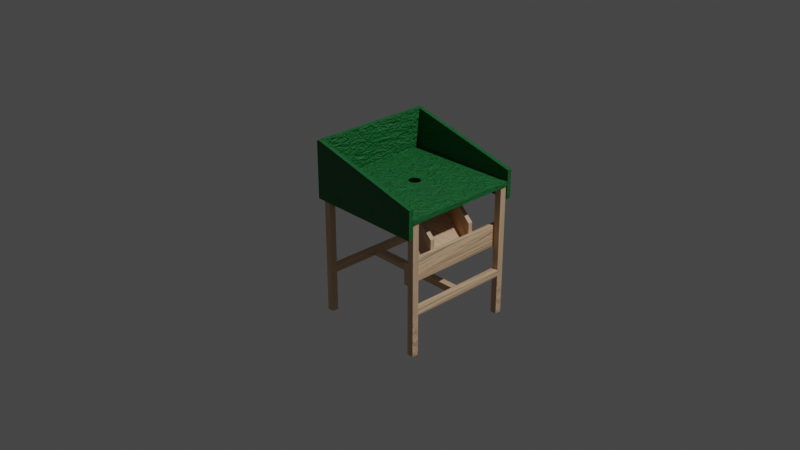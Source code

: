 # Source: table.blend  (saved by Blender 2.90.8; exported with 4.5.12 LTS)
import bpy
from mathutils import Matrix  # noqa: F401  (used for matrix-valued properties, if any)

bpy.ops.wm.read_factory_settings(use_empty=True)
scene = bpy.context.scene
scene.name = 'Scene'

# ---- collections
col_collection = bpy.data.collections.new('Collection'); scene.collection.children.link(col_collection)
col_legs = bpy.data.collections.new('Legs'); scene.collection.children.link(col_legs)
col_table = bpy.data.collections.new('Table'); scene.collection.children.link(col_table)
col_support = bpy.data.collections.new('Support'); scene.collection.children.link(col_support)
col_chute = bpy.data.collections.new('Chute'); scene.collection.children.link(col_chute)

# ---- materials (node trees are filled in below, after node groups)
mat_material_wood = bpy.data.materials.new('Material.Wood')
mat_material_wood.use_transparent_shadow = False
mat_material_turf = bpy.data.materials.new('Material.Turf')
mat_material_turf.use_transparent_shadow = False
mat_material_transparent = bpy.data.materials.new('Material.Transparent')
mat_material_transparent.use_transparent_shadow = False

# ---- material node trees
mat_material_wood.use_nodes = True; mat_material_wood.node_tree.nodes.clear()
_N = mat_material_wood.node_tree.nodes; _L = mat_material_wood.node_tree.links
n0 = _N.new('ShaderNodeValToRGB'); n0.name = 'ColorRamp'; n0.location = (-289, 219)
while len(n0.color_ramp.elements) > 1: n0.color_ramp.elements.remove(n0.color_ramp.elements[-1])
n0.color_ramp.elements[0].position = 0.0; n0.color_ramp.elements[0].color = (0.9911, 0.855, 0.6654, 1.0)
_e = n0.color_ramp.elements.new(0.7159); _e.color = (0.6105, 0.3372, 0.159, 1.0)
n1 = _N.new('ShaderNodeBsdfPrincipled'); n1.name = 'Principled BSDF'; n1.location = (208, 297)
n1.distribution = 'GGX'
n1.subsurface_method = 'BURLEY'
n1.inputs[3].default_value = 1.45
n1.inputs[27].default_value = (0.0, 0.0, 0.0, 1.0)
n1.inputs[28].default_value = 1.0
n2 = _N.new('ShaderNodeOutputMaterial'); n2.name = 'Material Output'; n2.location = (515, 328)
n3 = _N.new('ShaderNodeBump'); n3.name = 'Bump'; n3.location = (-87, -255)
n3.inputs[0].default_value = 0.25
n3.inputs[1].default_value = 1.0
n3.inputs[2].default_value = 1.0
n4 = _N.new('ShaderNodeValToRGB'); n4.name = 'ColorRamp.001'; n4.location = (-194, -8)
while len(n4.color_ramp.elements) > 1: n4.color_ramp.elements.remove(n4.color_ramp.elements[-1])
n4.color_ramp.elements[0].position = 0.0; n4.color_ramp.elements[0].color = (0.0, 0.0, 0.0, 1.0)
_e = n4.color_ramp.elements.new(1.0); _e.color = (1.0, 1.0, 1.0, 1.0)
n5 = _N.new('ShaderNodeTexNoise'); n5.name = 'Noise Texture'; n5.location = (-523, -21)
n5.inputs[2].default_value = 1.6
n5.inputs[3].default_value = 8.0
n5.inputs[4].default_value = 0.6
n5.inputs[8].default_value = 0.7
n6 = _N.new('ShaderNodeTexCoord'); n6.name = 'Texture Coordinate'; n6.location = (-1023, -109)
n7 = _N.new('ShaderNodeMapping'); n7.name = 'Mapping'; n7.location = (-813, -92)
n7.width = 240
n7.inputs[3].default_value = (0.2, 0.2, 0.5)
_L.new(n1.outputs[0], n2.inputs[0])
_L.new(n5.outputs[1], n0.inputs[0])
_L.new(n0.outputs[0], n1.inputs[0])
_L.new(n5.outputs[1], n4.inputs[0])
_L.new(n4.outputs[0], n1.inputs[2])
_L.new(n3.outputs[0], n1.inputs[5])
_L.new(n5.outputs[1], n3.inputs[3])
_L.new(n7.outputs[0], n5.inputs[0])
_L.new(n6.outputs[0], n7.inputs[0])
n2.is_active_output = True
mat_material_turf.use_nodes = True; mat_material_turf.node_tree.nodes.clear()
_N = mat_material_turf.node_tree.nodes; _L = mat_material_turf.node_tree.links
n0 = _N.new('ShaderNodeBsdfPrincipled'); n0.name = 'Principled BSDF'; n0.location = (10, 300)
n0.distribution = 'GGX'
n0.subsurface_method = 'BURLEY'
n0.inputs[3].default_value = 1.45
n0.inputs[27].default_value = (0.0, 0.0, 0.0, 1.0)
n0.inputs[28].default_value = 1.0
n1 = _N.new('ShaderNodeOutputMaterial'); n1.name = 'Material Output'; n1.location = (300, 300)
n2 = _N.new('ShaderNodeValToRGB'); n2.name = 'ColorRamp'; n2.location = (-371, 212)
while len(n2.color_ramp.elements) > 1: n2.color_ramp.elements.remove(n2.color_ramp.elements[-1])
n2.color_ramp.elements[0].position = 0.0; n2.color_ramp.elements[0].color = (0.0, 0.0, 0.0, 1.0)
_e = n2.color_ramp.elements.new(1.0); _e.color = (0.0, 0.3325, 0.06125, 1.0)
n3 = _N.new('ShaderNodeValToRGB'); n3.name = 'ColorRamp.001'; n3.location = (-375, -28)
while len(n3.color_ramp.elements) > 1: n3.color_ramp.elements.remove(n3.color_ramp.elements[-1])
n3.color_ramp.elements[0].position = 0.0; n3.color_ramp.elements[0].color = (0.0, 0.0, 0.0, 1.0)
_e = n3.color_ramp.elements.new(1.0); _e.color = (1.0, 1.0, 1.0, 1.0)
n4 = _N.new('ShaderNodeBump'); n4.name = 'Bump'; n4.location = (-357, -275)
n4.inputs[0].default_value = 0.5
n4.inputs[1].default_value = 1.0
n4.inputs[2].default_value = 1.0
n5 = _N.new('ShaderNodeTexNoise'); n5.name = 'Noise Texture'; n5.location = (-635, -14)
n5.inputs[2].default_value = 8.0
n5.inputs[3].default_value = 8.0
n5.inputs[4].default_value = 1.0
n5.inputs[8].default_value = 0.5
_L.new(n0.outputs[0], n1.inputs[0])
_L.new(n5.outputs[1], n2.inputs[0])
_L.new(n2.outputs[0], n0.inputs[0])
_L.new(n5.outputs[1], n3.inputs[0])
_L.new(n3.outputs[0], n0.inputs[2])
_L.new(n5.outputs[1], n4.inputs[3])
_L.new(n4.outputs[0], n0.inputs[5])
n1.is_active_output = True
mat_material_transparent.use_nodes = True; mat_material_transparent.node_tree.nodes.clear()
_N = mat_material_transparent.node_tree.nodes; _L = mat_material_transparent.node_tree.links
n0 = _N.new('ShaderNodeOutputMaterial'); n0.name = 'Material Output'; n0.location = (243, 140)
n1 = _N.new('ShaderNodeBsdfTransparent'); n1.name = 'Transparent BSDF'; n1.location = (-47, 140)
_L.new(n1.outputs[0], n0.inputs[0])
n0.is_active_output = True

# ---- world
world_world = bpy.data.worlds.new('World'); scene.world = world_world
world_world.use_nodes = True; world_world.node_tree.nodes.clear()
_N = world_world.node_tree.nodes; _L = world_world.node_tree.links
n0 = _N.new('ShaderNodeOutputWorld'); n0.name = 'World Output'; n0.location = (300, 300)
n1 = _N.new('ShaderNodeBackground'); n1.name = 'Background'; n1.location = (10, 300)
n1.inputs[0].default_value = (0.05088, 0.05088, 0.05088, 1.0)
_L.new(n1.outputs[0], n0.inputs[0])
n0.is_active_output = True
world_world.color = (0.05088, 0.05088, 0.05088)
world_world.use_sun_shadow = False
world_world.sun_shadow_jitter_overblur = 0.0

# ---- cameras
cam_camera = bpy.data.cameras.new('Camera')
cam_camera.clip_end = 100.0
cam_camera.ortho_scale = 7.314

# ---- lights
light_light = bpy.data.lights.new('Light', 'POINT')
light_light.transmission_factor = 0.0
light_light.energy = 1000.0
light_light.shadow_soft_size = 0.1
light_light.shadow_maximum_resolution = 0.006
light_light.use_absolute_resolution = True

# ---- meshes
me_cube_001 = bpy.data.meshes.new('Cube.001')
me_cube_001.from_pydata([(1.0, 1.0, 1.0), (1.0, 1.0, -1.0), (1.0, -1.0, 1.0), (1.0, -1.0, -1.0), (-1.0, 1.0, 1.0), (-1.0, 1.0, -1.0), (-1.0, -1.0, 1.0), (-1.0, -1.0, -1.0)], [], [(0, 4, 6, 2), (3, 2, 6, 7), (7, 6, 4, 5), (5, 1, 3, 7), (1, 0, 2, 3), (5, 4, 0, 1)])
_uv = me_cube_001.uv_layers.new(name='UVMap')
_uv.uv.foreach_set('vector', [0.625, 0.5, 0.875, 0.5, 0.875, 0.75, 0.625, 0.75, 0.375, 0.75, 0.625, 0.75, 0.625, 1.0, 0.375, 1.0, 0.375, 0.0, 0.625, 0.0, 0.625, 0.25, 0.375, 0.25, 0.125, 0.5, 0.375, 0.5, 0.375, 0.75, 0.125, 0.75, 0.375, 0.5, 0.625, 0.5, 0.625, 0.75, 0.375, 0.75, 0.375, 0.25, 0.625, 0.25, 0.625, 0.5, 0.375, 0.5])
me_cube_001.materials.append(mat_material_wood)
me_cube_001.use_remesh_preserve_volume = False
me_cube_001.use_remesh_preserve_attributes = False
me_cube_001.use_mirror_vertex_groups = False
me_cube_001.update()
me_cube = bpy.data.meshes.new('Cube')
me_cube.from_pydata([(1.0, 1.0, 1.0), (1.0, 1.0, -1.0), (1.0, -1.0, 1.0), (1.0, -1.0, -1.0), (-1.0, 1.0, 1.0), (-1.0, 1.0, -1.0), (-1.0, -1.0, 1.0), (-1.0, -1.0, -1.0)], [], [(0, 4, 6, 2), (3, 2, 6, 7), (7, 6, 4, 5), (5, 1, 3, 7), (1, 0, 2, 3), (5, 4, 0, 1)])
_uv = me_cube.uv_layers.new(name='UVMap')
_uv.uv.foreach_set('vector', [0.625, 0.5, 0.875, 0.5, 0.875, 0.75, 0.625, 0.75, 0.375, 0.75, 0.625, 0.75, 0.625, 1.0, 0.375, 1.0, 0.375, 0.0, 0.625, 0.0, 0.625, 0.25, 0.375, 0.25, 0.125, 0.5, 0.375, 0.5, 0.375, 0.75, 0.125, 0.75, 0.375, 0.5, 0.625, 0.5, 0.625, 0.75, 0.375, 0.75, 0.375, 0.25, 0.625, 0.25, 0.625, 0.5, 0.375, 0.5])
me_cube.materials.append(mat_material_wood)
me_cube.use_remesh_preserve_volume = False
me_cube.use_remesh_preserve_attributes = False
me_cube.use_mirror_vertex_groups = False
me_cube.update()
me_cube_003 = bpy.data.meshes.new('Cube.003')
me_cube_003.from_pydata([(1.0, 1.0, 1.0), (1.0, 1.0, -1.0), (1.0, -1.0, 1.0), (1.0, -1.0, -1.0), (-1.0, 1.0, 1.0), (-1.0, 1.0, -1.0), (-1.0, -1.0, 1.0), (-1.0, -1.0, -1.0)], [], [(0, 4, 6, 2), (3, 2, 6, 7), (7, 6, 4, 5), (5, 1, 3, 7), (1, 0, 2, 3), (5, 4, 0, 1)])
_uv = me_cube_003.uv_layers.new(name='UVMap')
_uv.uv.foreach_set('vector', [0.625, 0.5, 0.875, 0.5, 0.875, 0.75, 0.625, 0.75, 0.375, 0.75, 0.625, 0.75, 0.625, 1.0, 0.375, 1.0, 0.375, 0.0, 0.625, 0.0, 0.625, 0.25, 0.375, 0.25, 0.125, 0.5, 0.375, 0.5, 0.375, 0.75, 0.125, 0.75, 0.375, 0.5, 0.625, 0.5, 0.625, 0.75, 0.375, 0.75, 0.375, 0.25, 0.625, 0.25, 0.625, 0.5, 0.375, 0.5])
me_cube_003.materials.append(mat_material_wood)
me_cube_003.use_remesh_preserve_volume = False
me_cube_003.use_remesh_preserve_attributes = False
me_cube_003.use_mirror_vertex_groups = False
me_cube_003.update()
me_cube_002 = bpy.data.meshes.new('Cube.002')
me_cube_002.from_pydata([(1.0, 1.0, 1.0), (1.0, 1.0, -1.0), (1.0, -1.0, 1.0), (1.0, -1.0, -1.0), (-1.0, 1.0, 1.0), (-1.0, 1.0, -1.0), (-1.0, -1.0, 1.0), (-1.0, -1.0, -1.0)], [], [(0, 4, 6, 2), (3, 2, 6, 7), (7, 6, 4, 5), (5, 1, 3, 7), (1, 0, 2, 3), (5, 4, 0, 1)])
_uv = me_cube_002.uv_layers.new(name='UVMap')
_uv.uv.foreach_set('vector', [0.625, 0.5, 0.875, 0.5, 0.875, 0.75, 0.625, 0.75, 0.375, 0.75, 0.625, 0.75, 0.625, 1.0, 0.375, 1.0, 0.375, 0.0, 0.625, 0.0, 0.625, 0.25, 0.375, 0.25, 0.125, 0.5, 0.375, 0.5, 0.375, 0.75, 0.125, 0.75, 0.375, 0.5, 0.625, 0.5, 0.625, 0.75, 0.375, 0.75, 0.375, 0.25, 0.625, 0.25, 0.625, 0.5, 0.375, 0.5])
me_cube_002.materials.append(mat_material_wood)
me_cube_002.use_remesh_preserve_volume = False
me_cube_002.use_remesh_preserve_attributes = False
me_cube_002.use_mirror_vertex_groups = False
me_cube_002.update()
me_cube_004 = bpy.data.meshes.new('Cube.004')
me_cube_004.from_pydata([(-1.0, -1.0, -1.0), (-1.0, -1.0, 1.0), (-1.0, 1.0, -1.0), (-1.0, 1.0, 1.0), (1.0, -1.0, -1.0), (1.0, -1.0, 1.0), (1.0, 1.0, -1.0), (1.0, 1.0, 1.0), (-0.08554, 0.03543, 1.0), (-0.08554, 0.03543, -1.0), (-0.07699, 0.05144, 1.0), (-0.07699, 0.05144, -1.0), (0.03543, 0.08554, 1.0), (0.03543, 0.08554, -1.0), (0.01806, 0.09081, 1.0), (0.01806, 0.09081, -1.0), (-0.09081, 0.01806, 1.0), (-0.09081, 0.01806, -1.0), (0.06547, 0.06547, 1.0), (0.06547, 0.06547, -1.0), (0.05144, -0.07699, 1.0), (0.05144, -0.07699, -1.0), (0.03543, -0.08554, 1.0), (0.03543, -0.08554, -1.0), (0.07699, 0.05144, 1.0), (0.07699, 0.05144, -1.0), (0.01806, -0.09081, 1.0), (0.01806, -0.09081, -1.0), (-0.03543, -0.08554, 1.0), (-0.03543, -0.08554, -1.0), (-0.09259, 8.941e-08, 1.0), (-0.09259, 8.941e-08, -1.0), (-0.03543, 0.08554, 1.0), (-0.03543, 0.08554, -1.0), (-0.05144, -0.07699, 1.0), (-0.05144, -0.07699, -1.0), (0.09081, -0.01806, 1.0), (0.09081, -0.01806, -1.0), (0.06547, -0.06547, 1.0), (0.06547, -0.06547, -1.0), (0.08554, -0.03543, 1.0), (0.08554, -0.03543, -1.0), (0.09259, 6.991e-09, 1.0), (0.09259, 6.991e-09, -1.0), (-0.06547, 0.06547, 1.0), (-0.06547, 0.06547, -1.0), (-0.05144, 0.07699, 1.0), (-0.05144, 0.07699, -1.0), (-3.017e-08, -0.09259, 1.0), (-3.017e-08, -0.09259, -1.0), (0.0, 0.09259, 1.0), (0.0, 0.09259, -1.0), (0.09081, 0.01806, 1.0), (0.09081, 0.01806, -1.0), (0.05144, 0.07699, 1.0), (0.05144, 0.07699, -1.0), (0.08554, 0.03543, 1.0), (0.08554, 0.03543, -1.0), (-0.08554, -0.03543, 1.0), (-0.08554, -0.03543, -1.0), (-0.07699, -0.05144, 1.0), (-0.07699, -0.05144, -1.0), (-0.09081, -0.01806, 1.0), (-0.09081, -0.01806, -1.0), (-0.06547, -0.06547, 1.0), (-0.06547, -0.06547, -1.0), (-0.01806, -0.09081, 1.0), (-0.01806, -0.09081, -1.0), (0.07699, -0.05144, 1.0), (0.07699, -0.05144, -1.0), (-0.01806, 0.09081, 1.0), (-0.01806, 0.09081, -1.0)], [], [(0, 1, 3, 2), (2, 3, 7, 6), (6, 7, 5, 4), (4, 5, 1, 0), (2, 6, 4, 43, 53, 57, 25, 19, 55, 13, 15, 51, 71, 33, 47, 45, 11, 9, 17, 31), (7, 42, 36, 40, 68, 38, 20, 22, 26, 48, 66, 28, 34, 64, 60, 58, 62, 30, 3, 1, 5), (37, 36, 42, 43), (39, 38, 68, 69), (69, 68, 40, 41), (17, 16, 30, 31), (53, 52, 56, 57), (43, 42, 52, 53), (25, 24, 18, 19), (51, 50, 70, 71), (67, 66, 48, 49), (11, 10, 8, 9), (49, 48, 26, 27), (71, 70, 32, 33), (19, 18, 54, 55), (35, 34, 28, 29), (55, 54, 12, 13), (21, 20, 38, 39), (47, 46, 44, 45), (9, 8, 16, 17), (63, 59, 61, 65, 35, 29, 67, 49, 27, 23, 21, 39, 69, 41, 37, 43, 4, 0, 2, 31), (23, 22, 20, 21), (65, 64, 34, 35), (59, 58, 60, 61), (15, 14, 50, 51), (57, 56, 24, 25), (31, 30, 62, 63), (41, 40, 36, 37), (29, 28, 66, 67), (33, 32, 46, 47), (13, 12, 14, 15), (27, 26, 22, 23), (63, 62, 58, 59), (45, 44, 10, 11), (3, 30, 16, 8, 10, 44, 46, 32, 70, 50, 14, 12, 54, 18, 24, 56, 52, 42, 7), (61, 60, 64, 65)])
_uv = me_cube_004.uv_layers.new(name='UVMap')
_uv.uv.foreach_set('vector', [0.375, 0.0, 0.625, 0.0, 0.625, 0.25, 0.375, 0.25, 0.375, 0.25, 0.625, 0.25, 0.625, 0.5, 0.375, 0.5, 0.375, 0.5, 0.625, 0.5, 0.625, 0.75, 0.375, 0.75, 0.375, 0.75, 0.625, 0.75, 0.625, 1.0, 0.375, 1.0, 0.125, 0.5, 0.375, 0.5, 0.375, 0.75, 0.2616, 0.625, 0.2614, 0.6227, 0.2607, 0.6206, 0.2596, 0.6186, 0.2582, 0.6168, 0.2564, 0.6154, 0.2544, 0.6143, 0.2523, 0.6136, 0.25, 0.6134, 0.2477, 0.6136, 0.2456, 0.6143, 0.2436, 0.6154, 0.2418, 0.6168, 0.2404, 0.6186, 0.2393, 0.6206, 0.2386, 0.6227, 0.2384, 0.625, 0.625, 0.5, 0.7384, 0.625, 0.7386, 0.6273, 0.7393, 0.6294, 0.7404, 0.6314, 0.7418, 0.6332, 0.7436, 0.6346, 0.7456, 0.6357, 0.7477, 0.6364, 0.75, 0.6366, 0.7523, 0.6364, 0.7544, 0.6357, 0.7564, 0.6346, 0.7582, 0.6332, 0.7596, 0.6314, 0.7607, 0.6294, 0.7614, 0.6273, 0.7616, 0.625, 0.875, 0.5, 0.875, 0.75, 0.625, 0.75, 0.7188, 0.75, 0.7188, 0.95, 0.75, 0.95, 0.75, 0.75, 0.625, 0.75, 0.625, 0.95, 0.6562, 0.95, 0.6562, 0.75, 0.6562, 0.75, 0.6562, 0.95, 0.6875, 0.95, 0.6875, 0.75, 0.2188, 0.75, 0.2188, 0.95, 0.25, 0.95, 0.25, 0.75, 0.7812, 0.75, 0.7812, 0.95, 0.8125, 0.95, 0.8125, 0.75, 0.75, 0.75, 0.75, 0.95, 0.7812, 0.95, 0.7812, 0.75, 0.8438, 0.75, 0.8438, 0.95, 0.875, 0.95, 0.875, 0.75, 0.0, 0.75, 0.0, 0.95, 0.03125, 0.95, 0.03125, 0.75, 0.4688, 0.75, 0.4688, 0.95, 0.5, 0.95, 0.5, 0.75, 0.1562, 0.75, 0.1562, 0.95, 0.1875, 0.95, 0.1875, 0.75, 0.5, 0.75, 0.5, 0.95, 0.5312, 0.95, 0.5312, 0.75, 0.03125, 0.75, 0.03125, 0.95, 0.0625, 0.95, 0.0625, 0.75, 0.875, 0.75, 0.875, 0.95, 0.9062, 0.95, 0.9062, 0.75, 0.4062, 0.75, 0.4062, 0.95, 0.4375, 0.95, 0.4375, 0.75, 0.9062, 0.75, 0.9062, 0.95, 0.9375, 0.95, 0.9375, 0.75, 0.5938, 0.75, 0.5938, 0.95, 0.625, 0.95, 0.625, 0.75, 0.09375, 0.75, 0.09375, 0.95, 0.125, 0.95, 0.125, 0.75, 0.1875, 0.75, 0.1875, 0.95, 0.2188, 0.95, 0.2188, 0.75, 0.2386, 0.6273, 0.2393, 0.6294, 0.2404, 0.6314, 0.2418, 0.6332, 0.2436, 0.6346, 0.2456, 0.6357, 0.2477, 0.6364, 0.25, 0.6366, 0.2523, 0.6364, 0.2544, 0.6357, 0.2564, 0.6346, 0.2582, 0.6332, 0.2596, 0.6314, 0.2607, 0.6294, 0.2614, 0.6273, 0.2616, 0.625, 0.375, 0.75, 0.125, 0.75, 0.125, 0.5, 0.2384, 0.625, 0.5625, 0.75, 0.5625, 0.95, 0.5938, 0.95, 0.5938, 0.75, 0.375, 0.75, 0.375, 0.95, 0.4062, 0.95, 0.4062, 0.75, 0.3125, 0.75, 0.3125, 0.95, 0.3438, 0.95, 0.3438, 0.75, 0.9688, 0.75, 0.9688, 0.95, 1.0, 0.95, 1.0, 0.75, 0.8125, 0.75, 0.8125, 0.95, 0.8438, 0.95, 0.8438, 0.75, 0.25, 0.75, 0.25, 0.95, 0.2812, 0.95, 0.2812, 0.75, 0.6875, 0.75, 0.6875, 0.95, 0.7188, 0.95, 0.7188, 0.75, 0.4375, 0.75, 0.4375, 0.95, 0.4688, 0.95, 0.4688, 0.75, 0.0625, 0.75, 0.0625, 0.95, 0.09375, 0.95, 0.09375, 0.75, 0.9375, 0.75, 0.9375, 0.95, 0.9688, 0.95, 0.9688, 0.75, 0.5312, 0.75, 0.5312, 0.95, 0.5625, 0.95, 0.5625, 0.75, 0.2812, 0.75, 0.2812, 0.95, 0.3125, 0.95, 0.3125, 0.75, 0.125, 0.75, 0.125, 0.95, 0.1562, 0.95, 0.1562, 0.75, 0.875, 0.5, 0.7616, 0.625, 0.7614, 0.6227, 0.7607, 0.6206, 0.7596, 0.6186, 0.7582, 0.6168, 0.7564, 0.6154, 0.7544, 0.6143, 0.7523, 0.6136, 0.75, 0.6134, 0.7477, 0.6136, 0.7456, 0.6143, 0.7436, 0.6154, 0.7418, 0.6168, 0.7404, 0.6186, 0.7393, 0.6206, 0.7386, 0.6227, 0.7384, 0.625, 0.625, 0.5, 0.3438, 0.75, 0.3438, 0.95, 0.375, 0.95, 0.375, 0.75])
me_cube_004.materials.append(mat_material_turf)
me_cube_004.use_remesh_fix_poles = True
me_cube_004.use_remesh_preserve_attributes = False
me_cube_004.use_mirror_vertex_groups = False
me_cube_004.update()
me_cube_007 = bpy.data.meshes.new('Cube.007')
me_cube_007.from_pydata([(-1.0, -1.0, -1.0), (-1.0, -1.0, 1.0), (-1.0, 1.0, -1.0), (-1.0, 1.0, 1.0), (1.0, -1.0, -1.0), (1.0, -1.0, 0.0), (1.0, 1.0, -1.0), (1.0, 1.0, 0.0), (-0.9259, 1.0, 1.0), (-0.9259, -1.0, 1.0)], [], [(0, 1, 3, 2), (2, 3, 8, 7, 6), (6, 7, 5, 4), (4, 5, 9, 1, 0), (2, 6, 4, 0), (8, 3, 1, 9), (7, 8, 9, 5)])
_uv = me_cube_007.uv_layers.new(name='UVMap')
_uv.uv.foreach_set('vector', [0.375, 0.0, 0.625, 0.0, 0.625, 0.25, 0.375, 0.25, 0.375, 0.25, 0.625, 0.25, 0.625, 0.375, 0.625, 0.5, 0.375, 0.5, 0.375, 0.5, 0.625, 0.5, 0.625, 0.75, 0.375, 0.75, 0.375, 0.75, 0.625, 0.75, 0.625, 0.875, 0.625, 1.0, 0.375, 1.0, 0.125, 0.5, 0.375, 0.5, 0.375, 0.75, 0.125, 0.75, 0.75, 0.5, 0.875, 0.5, 0.875, 0.75, 0.75, 0.75, 0.625, 0.5, 0.75, 0.5, 0.75, 0.75, 0.625, 0.75])
me_cube_007.materials.append(mat_material_turf)
me_cube_007.use_remesh_fix_poles = True
me_cube_007.use_remesh_preserve_attributes = False
me_cube_007.use_mirror_vertex_groups = False
me_cube_007.update()
me_cube_006 = bpy.data.meshes.new('Cube.006')
me_cube_006.from_pydata([(-1.0, -1.0, -1.0), (-1.0, -1.0, 1.0), (-1.0, 1.0, -1.0), (-1.0, 1.0, 1.0), (1.0, -1.0, -1.0), (1.0, -1.0, 0.0), (1.0, 1.0, -1.0), (1.0, 1.0, 0.0), (-0.9259, 1.0, 1.0), (-0.9259, -1.0, 1.0)], [], [(0, 1, 3, 2), (2, 3, 8, 7, 6), (6, 7, 5, 4), (4, 5, 9, 1, 0), (2, 6, 4, 0), (8, 3, 1, 9), (7, 8, 9, 5)])
_uv = me_cube_006.uv_layers.new(name='UVMap')
_uv.uv.foreach_set('vector', [0.375, 0.0, 0.625, 0.0, 0.625, 0.25, 0.375, 0.25, 0.375, 0.25, 0.625, 0.25, 0.625, 0.375, 0.625, 0.5, 0.375, 0.5, 0.375, 0.5, 0.625, 0.5, 0.625, 0.75, 0.375, 0.75, 0.375, 0.75, 0.625, 0.75, 0.625, 0.875, 0.625, 1.0, 0.375, 1.0, 0.125, 0.5, 0.375, 0.5, 0.375, 0.75, 0.125, 0.75, 0.75, 0.5, 0.875, 0.5, 0.875, 0.75, 0.75, 0.75, 0.625, 0.5, 0.75, 0.5, 0.75, 0.75, 0.625, 0.75])
me_cube_006.materials.append(mat_material_turf)
me_cube_006.use_remesh_fix_poles = True
me_cube_006.use_remesh_preserve_attributes = False
me_cube_006.use_mirror_vertex_groups = False
me_cube_006.update()
me_cylinder = bpy.data.meshes.new('Cylinder')
me_cylinder.from_pydata([(0.0, 1.0, -1.0), (0.0, 1.0, 1.0), (0.1951, 0.9808, -1.0), (0.1951, 0.9808, 1.0), (0.3827, 0.9239, -1.0), (0.3827, 0.9239, 1.0), (0.5556, 0.8315, -1.0), (0.5556, 0.8315, 1.0), (0.7071, 0.7071, -1.0), (0.7071, 0.7071, 1.0), (0.8315, 0.5556, -1.0), (0.8315, 0.5556, 1.0), (0.9239, 0.3827, -1.0), (0.9239, 0.3827, 1.0), (0.9808, 0.1951, -1.0), (0.9808, 0.1951, 1.0), (1.0, 7.55e-08, -1.0), (1.0, 7.55e-08, 1.0), (0.9808, -0.1951, -1.0), (0.9808, -0.1951, 1.0), (0.9239, -0.3827, -1.0), (0.9239, -0.3827, 1.0), (0.8315, -0.5556, -1.0), (0.8315, -0.5556, 1.0), (0.7071, -0.7071, -1.0), (0.7071, -0.7071, 1.0), (0.5556, -0.8315, -1.0), (0.5556, -0.8315, 1.0), (0.3827, -0.9239, -1.0), (0.3827, -0.9239, 1.0), (0.1951, -0.9808, -1.0), (0.1951, -0.9808, 1.0), (-3.258e-07, -1.0, -1.0), (-3.258e-07, -1.0, 1.0), (-0.1951, -0.9808, -1.0), (-0.1951, -0.9808, 1.0), (-0.3827, -0.9239, -1.0), (-0.3827, -0.9239, 1.0), (-0.5556, -0.8315, -1.0), (-0.5556, -0.8315, 1.0), (-0.7071, -0.7071, -1.0), (-0.7071, -0.7071, 1.0), (-0.8315, -0.5556, -1.0), (-0.8315, -0.5556, 1.0), (-0.9239, -0.3827, -1.0), (-0.9239, -0.3827, 1.0), (-0.9808, -0.1951, -1.0), (-0.9808, -0.1951, 1.0), (-1.0, 9.656e-07, -1.0), (-1.0, 9.656e-07, 1.0), (-0.9808, 0.1951, -1.0), (-0.9808, 0.1951, 1.0), (-0.9239, 0.3827, -1.0), (-0.9239, 0.3827, 1.0), (-0.8315, 0.5556, -1.0), (-0.8315, 0.5556, 1.0), (-0.7071, 0.7071, -1.0), (-0.7071, 0.7071, 1.0), (-0.5556, 0.8315, -1.0), (-0.5556, 0.8315, 1.0), (-0.3827, 0.9239, -1.0), (-0.3827, 0.9239, 1.0), (-0.1951, 0.9808, -1.0), (-0.1951, 0.9808, 1.0)], [], [(0, 1, 3, 2), (2, 3, 5, 4), (4, 5, 7, 6), (6, 7, 9, 8), (8, 9, 11, 10), (10, 11, 13, 12), (12, 13, 15, 14), (14, 15, 17, 16), (16, 17, 19, 18), (18, 19, 21, 20), (20, 21, 23, 22), (22, 23, 25, 24), (24, 25, 27, 26), (26, 27, 29, 28), (28, 29, 31, 30), (30, 31, 33, 32), (32, 33, 35, 34), (34, 35, 37, 36), (36, 37, 39, 38), (38, 39, 41, 40), (40, 41, 43, 42), (42, 43, 45, 44), (44, 45, 47, 46), (46, 47, 49, 48), (48, 49, 51, 50), (50, 51, 53, 52), (52, 53, 55, 54), (54, 55, 57, 56), (56, 57, 59, 58), (58, 59, 61, 60), (3, 1, 63, 61, 59, 57, 55, 53, 51, 49, 47, 45, 43, 41, 39, 37, 35, 33, 31, 29, 27, 25, 23, 21, 19, 17, 15, 13, 11, 9, 7, 5), (60, 61, 63, 62), (62, 63, 1, 0), (0, 2, 4, 6, 8, 10, 12, 14, 16, 18, 20, 22, 24, 26, 28, 30, 32, 34, 36, 38, 40, 42, 44, 46, 48, 50, 52, 54, 56, 58, 60, 62)])
_uv = me_cylinder.uv_layers.new(name='UVMap')
_uv.uv.foreach_set('vector', [1.0, 0.5, 1.0, 1.0, 0.9688, 1.0, 0.9688, 0.5, 0.9688, 0.5, 0.9688, 1.0, 0.9375, 1.0, 0.9375, 0.5, 0.9375, 0.5, 0.9375, 1.0, 0.9062, 1.0, 0.9062, 0.5, 0.9062, 0.5, 0.9062, 1.0, 0.875, 1.0, 0.875, 0.5, 0.875, 0.5, 0.875, 1.0, 0.8438, 1.0, 0.8438, 0.5, 0.8438, 0.5, 0.8438, 1.0, 0.8125, 1.0, 0.8125, 0.5, 0.8125, 0.5, 0.8125, 1.0, 0.7812, 1.0, 0.7812, 0.5, 0.7812, 0.5, 0.7812, 1.0, 0.75, 1.0, 0.75, 0.5, 0.75, 0.5, 0.75, 1.0, 0.7188, 1.0, 0.7188, 0.5, 0.7188, 0.5, 0.7188, 1.0, 0.6875, 1.0, 0.6875, 0.5, 0.6875, 0.5, 0.6875, 1.0, 0.6562, 1.0, 0.6562, 0.5, 0.6562, 0.5, 0.6562, 1.0, 0.625, 1.0, 0.625, 0.5, 0.625, 0.5, 0.625, 1.0, 0.5938, 1.0, 0.5938, 0.5, 0.5938, 0.5, 0.5938, 1.0, 0.5625, 1.0, 0.5625, 0.5, 0.5625, 0.5, 0.5625, 1.0, 0.5312, 1.0, 0.5312, 0.5, 0.5312, 0.5, 0.5312, 1.0, 0.5, 1.0, 0.5, 0.5, 0.5, 0.5, 0.5, 1.0, 0.4688, 1.0, 0.4688, 0.5, 0.4688, 0.5, 0.4688, 1.0, 0.4375, 1.0, 0.4375, 0.5, 0.4375, 0.5, 0.4375, 1.0, 0.4062, 1.0, 0.4062, 0.5, 0.4062, 0.5, 0.4062, 1.0, 0.375, 1.0, 0.375, 0.5, 0.375, 0.5, 0.375, 1.0, 0.3438, 1.0, 0.3438, 0.5, 0.3438, 0.5, 0.3438, 1.0, 0.3125, 1.0, 0.3125, 0.5, 0.3125, 0.5, 0.3125, 1.0, 0.2812, 1.0, 0.2812, 0.5, 0.2812, 0.5, 0.2812, 1.0, 0.25, 1.0, 0.25, 0.5, 0.25, 0.5, 0.25, 1.0, 0.2188, 1.0, 0.2188, 0.5, 0.2188, 0.5, 0.2188, 1.0, 0.1875, 1.0, 0.1875, 0.5, 0.1875, 0.5, 0.1875, 1.0, 0.1562, 1.0, 0.1562, 0.5, 0.1562, 0.5, 0.1562, 1.0, 0.125, 1.0, 0.125, 0.5, 0.125, 0.5, 0.125, 1.0, 0.09375, 1.0, 0.09375, 0.5, 0.09375, 0.5, 0.09375, 1.0, 0.0625, 1.0, 0.0625, 0.5, 0.2968, 0.4854, 0.25, 0.49, 0.2032, 0.4854, 0.1582, 0.4717, 0.1167, 0.4496, 0.08029, 0.4197, 0.05045, 0.3833, 0.02827, 0.3418, 0.01461, 0.2968, 0.01, 0.25, 0.01461, 0.2032, 0.02827, 0.1582, 0.05045, 0.1167, 0.08029, 0.08029, 0.1167, 0.05045, 0.1582, 0.02827, 0.2032, 0.01461, 0.25, 0.01, 0.2968, 0.01461, 0.3418, 0.02827, 0.3833, 0.05045, 0.4197, 0.08029, 0.4496, 0.1167, 0.4717, 0.1582, 0.4854, 0.2032, 0.49, 0.25, 0.4854, 0.2968, 0.4717, 0.3418, 0.4496, 0.3833, 0.4197, 0.4197, 0.3833, 0.4496, 0.3418, 0.4717, 0.0625, 0.5, 0.0625, 1.0, 0.03125, 1.0, 0.03125, 0.5, 0.03125, 0.5, 0.03125, 1.0, 0.0, 1.0, 0.0, 0.5, 0.75, 0.49, 0.7968, 0.4854, 0.8418, 0.4717, 0.8833, 0.4496, 0.9197, 0.4197, 0.9496, 0.3833, 0.9717, 0.3418, 0.9854, 0.2968, 0.99, 0.25, 0.9854, 0.2032, 0.9717, 0.1582, 0.9496, 0.1167, 0.9197, 0.08029, 0.8833, 0.05045, 0.8418, 0.02827, 0.7968, 0.01461, 0.75, 0.01, 0.7032, 0.01461, 0.6582, 0.02827, 0.6167, 0.05045, 0.5803, 0.08029, 0.5504, 0.1167, 0.5283, 0.1582, 0.5146, 0.2032, 0.51, 0.25, 0.5146, 0.2968, 0.5283, 0.3418, 0.5504, 0.3833, 0.5803, 0.4197, 0.6167, 0.4496, 0.6582, 0.4717, 0.7032, 0.4854])
me_cylinder.materials.append(mat_material_transparent)
me_cylinder.use_remesh_fix_poles = True
me_cylinder.use_remesh_preserve_attributes = False
me_cylinder.use_mirror_vertex_groups = False
me_cylinder.update()
me_cube_005 = bpy.data.meshes.new('Cube.005')
me_cube_005.from_pydata([(-1.0, -1.0, -1.0), (-1.0, -1.0, 1.0), (-1.0, 1.0, -1.0), (-1.0, 1.0, 1.0), (1.0, -1.0, -1.0), (1.0, -1.0, 1.0), (1.0, 1.0, -1.0), (1.0, 1.0, 1.0)], [], [(0, 1, 3, 2), (2, 3, 7, 6), (6, 7, 5, 4), (4, 5, 1, 0), (2, 6, 4, 0), (7, 3, 1, 5)])
_uv = me_cube_005.uv_layers.new(name='UVMap')
_uv.uv.foreach_set('vector', [0.375, 0.0, 0.625, 0.0, 0.625, 0.25, 0.375, 0.25, 0.375, 0.25, 0.625, 0.25, 0.625, 0.5, 0.375, 0.5, 0.375, 0.5, 0.625, 0.5, 0.625, 0.75, 0.375, 0.75, 0.375, 0.75, 0.625, 0.75, 0.625, 1.0, 0.375, 1.0, 0.125, 0.5, 0.375, 0.5, 0.375, 0.75, 0.125, 0.75, 0.625, 0.5, 0.875, 0.5, 0.875, 0.75, 0.625, 0.75])
me_cube_005.materials.append(mat_material_turf)
me_cube_005.use_remesh_fix_poles = True
me_cube_005.use_remesh_preserve_attributes = False
me_cube_005.use_mirror_vertex_groups = False
me_cube_005.update()
me_cube_010 = bpy.data.meshes.new('Cube.010')
me_cube_010.from_pydata([(-1.0, -1.0, -1.0), (-1.0, -1.0, 1.0), (-1.0, 1.0, -1.0), (-1.0, 1.0, 1.0), (1.0, -1.0, -1.0), (1.0, -1.0, 1.0), (1.0, 1.0, -1.0), (1.0, 1.0, 1.0)], [], [(0, 1, 3, 2), (2, 3, 7, 6), (6, 7, 5, 4), (4, 5, 1, 0), (2, 6, 4, 0), (7, 3, 1, 5)])
_uv = me_cube_010.uv_layers.new(name='UVMap')
_uv.uv.foreach_set('vector', [0.375, 0.0, 0.625, 0.0, 0.625, 0.25, 0.375, 0.25, 0.375, 0.25, 0.625, 0.25, 0.625, 0.5, 0.375, 0.5, 0.375, 0.5, 0.625, 0.5, 0.625, 0.75, 0.375, 0.75, 0.375, 0.75, 0.625, 0.75, 0.625, 1.0, 0.375, 1.0, 0.125, 0.5, 0.375, 0.5, 0.375, 0.75, 0.125, 0.75, 0.625, 0.5, 0.875, 0.5, 0.875, 0.75, 0.625, 0.75])
me_cube_010.materials.append(mat_material_wood)
me_cube_010.use_remesh_fix_poles = True
me_cube_010.use_remesh_preserve_attributes = False
me_cube_010.use_mirror_vertex_groups = False
me_cube_010.update()
me_cube_008 = bpy.data.meshes.new('Cube.008')
me_cube_008.from_pydata([(-1.0, -1.0, -1.0), (-1.0, -1.0, 1.0), (-1.0, 1.0, -1.0), (-1.0, 1.0, 1.0), (1.0, -1.0, -1.0), (1.0, -1.0, 1.0), (1.0, 1.0, -1.0), (1.0, 1.0, 1.0)], [], [(0, 1, 3, 2), (2, 3, 7, 6), (6, 7, 5, 4), (4, 5, 1, 0), (2, 6, 4, 0), (7, 3, 1, 5)])
_uv = me_cube_008.uv_layers.new(name='UVMap')
_uv.uv.foreach_set('vector', [0.375, 0.0, 0.625, 0.0, 0.625, 0.25, 0.375, 0.25, 0.375, 0.25, 0.625, 0.25, 0.625, 0.5, 0.375, 0.5, 0.375, 0.5, 0.625, 0.5, 0.625, 0.75, 0.375, 0.75, 0.375, 0.75, 0.625, 0.75, 0.625, 1.0, 0.375, 1.0, 0.125, 0.5, 0.375, 0.5, 0.375, 0.75, 0.125, 0.75, 0.625, 0.5, 0.875, 0.5, 0.875, 0.75, 0.625, 0.75])
me_cube_008.materials.append(mat_material_wood)
me_cube_008.use_remesh_fix_poles = True
me_cube_008.use_remesh_preserve_attributes = False
me_cube_008.use_mirror_vertex_groups = False
me_cube_008.update()
me_cube_009 = bpy.data.meshes.new('Cube.009')
me_cube_009.from_pydata([(-1.0, -1.0, -1.0), (-1.0, -1.0, 1.0), (-1.0, 1.0, -1.0), (-1.0, 1.0, 1.0), (1.0, -1.0, -1.0), (1.0, -1.0, 1.0), (1.0, 1.0, -1.0), (1.0, 1.0, 1.0)], [], [(0, 1, 3, 2), (2, 3, 7, 6), (6, 7, 5, 4), (4, 5, 1, 0), (2, 6, 4, 0), (7, 3, 1, 5)])
_uv = me_cube_009.uv_layers.new(name='UVMap')
_uv.uv.foreach_set('vector', [0.375, 0.0, 0.625, 0.0, 0.625, 0.25, 0.375, 0.25, 0.375, 0.25, 0.625, 0.25, 0.625, 0.5, 0.375, 0.5, 0.375, 0.5, 0.625, 0.5, 0.625, 0.75, 0.375, 0.75, 0.375, 0.75, 0.625, 0.75, 0.625, 1.0, 0.375, 1.0, 0.125, 0.5, 0.375, 0.5, 0.375, 0.75, 0.125, 0.75, 0.625, 0.5, 0.875, 0.5, 0.875, 0.75, 0.625, 0.75])
me_cube_009.materials.append(mat_material_wood)
me_cube_009.use_remesh_fix_poles = True
me_cube_009.use_remesh_preserve_attributes = False
me_cube_009.use_mirror_vertex_groups = False
me_cube_009.update()
me_cube_011 = bpy.data.meshes.new('Cube.011')
me_cube_011.from_pydata([(-1.0, -1.0, -1.0), (-1.0, -1.0, 1.0), (-1.0, 1.0, -1.0), (-1.0, 1.0, 1.0), (1.0, -1.0, -1.0), (1.0, -1.0, 1.0), (1.0, 1.0, -1.0), (1.0, 1.0, 1.0)], [], [(0, 1, 3, 2), (2, 3, 7, 6), (6, 7, 5, 4), (4, 5, 1, 0), (2, 6, 4, 0), (7, 3, 1, 5)])
_uv = me_cube_011.uv_layers.new(name='UVMap')
_uv.uv.foreach_set('vector', [0.375, 0.0, 0.625, 0.0, 0.625, 0.25, 0.375, 0.25, 0.375, 0.25, 0.625, 0.25, 0.625, 0.5, 0.375, 0.5, 0.375, 0.5, 0.625, 0.5, 0.625, 0.75, 0.375, 0.75, 0.375, 0.75, 0.625, 0.75, 0.625, 1.0, 0.375, 1.0, 0.125, 0.5, 0.375, 0.5, 0.375, 0.75, 0.125, 0.75, 0.625, 0.5, 0.875, 0.5, 0.875, 0.75, 0.625, 0.75])
me_cube_011.materials.append(mat_material_wood)
me_cube_011.use_remesh_fix_poles = True
me_cube_011.use_remesh_preserve_attributes = False
me_cube_011.use_mirror_vertex_groups = False
me_cube_011.update()
me_cube_014 = bpy.data.meshes.new('Cube.014')
me_cube_014.from_pydata([(-1.0, -1.0, -1.0), (-0.5, -1.0, 1.0), (-1.0, 1.0, -1.0), (-0.5, 1.0, 1.0), (1.0, -1.0, -1.0), (0.5, -1.0, 1.0), (1.0, 1.0, -1.0), (0.5, 1.0, 1.0)], [], [(0, 1, 3, 2), (2, 3, 7, 6), (6, 7, 5, 4), (4, 5, 1, 0), (2, 6, 4, 0), (7, 3, 1, 5)])
_uv = me_cube_014.uv_layers.new(name='UVMap')
_uv.uv.foreach_set('vector', [0.375, 0.0, 0.625, 0.0, 0.625, 0.25, 0.375, 0.25, 0.375, 0.25, 0.625, 0.25, 0.625, 0.5, 0.375, 0.5, 0.375, 0.5, 0.625, 0.5, 0.625, 0.75, 0.375, 0.75, 0.375, 0.75, 0.625, 0.75, 0.625, 1.0, 0.375, 1.0, 0.125, 0.5, 0.375, 0.5, 0.375, 0.75, 0.125, 0.75, 0.625, 0.5, 0.875, 0.5, 0.875, 0.75, 0.625, 0.75])
me_cube_014.materials.append(mat_material_wood)
me_cube_014.use_remesh_fix_poles = True
me_cube_014.use_remesh_preserve_attributes = False
me_cube_014.use_mirror_vertex_groups = False
me_cube_014.update()
me_cube_013 = bpy.data.meshes.new('Cube.013')
me_cube_013.from_pydata([(-1.0, -1.0, -1.0), (-0.5, -1.0, 1.0), (-1.0, 1.0, -1.0), (-0.5, 1.0, 1.0), (1.0, -1.0, -1.0), (0.5, -1.0, 1.0), (1.0, 1.0, -1.0), (0.5, 1.0, 1.0)], [], [(0, 1, 3, 2), (2, 3, 7, 6), (6, 7, 5, 4), (4, 5, 1, 0), (2, 6, 4, 0), (7, 3, 1, 5)])
_uv = me_cube_013.uv_layers.new(name='UVMap')
_uv.uv.foreach_set('vector', [0.375, 0.0, 0.625, 0.0, 0.625, 0.25, 0.375, 0.25, 0.375, 0.25, 0.625, 0.25, 0.625, 0.5, 0.375, 0.5, 0.375, 0.5, 0.625, 0.5, 0.625, 0.75, 0.375, 0.75, 0.375, 0.75, 0.625, 0.75, 0.625, 1.0, 0.375, 1.0, 0.125, 0.5, 0.375, 0.5, 0.375, 0.75, 0.125, 0.75, 0.625, 0.5, 0.875, 0.5, 0.875, 0.75, 0.625, 0.75])
me_cube_013.materials.append(mat_material_wood)
me_cube_013.use_remesh_fix_poles = True
me_cube_013.use_remesh_preserve_attributes = False
me_cube_013.use_mirror_vertex_groups = False
me_cube_013.update()
me_cube_012 = bpy.data.meshes.new('Cube.012')
me_cube_012.from_pydata([(-1.0, -1.0, -1.0), (-1.0, -1.0, 1.0), (-1.0, 1.0, -1.0), (-1.0, 1.0, 1.0), (1.0, -1.0, -1.0), (1.0, -1.0, 1.0), (1.0, 1.0, -1.0), (1.0, 1.0, 1.0)], [], [(0, 1, 3, 2), (2, 3, 7, 6), (6, 7, 5, 4), (4, 5, 1, 0), (2, 6, 4, 0), (7, 3, 1, 5)])
_uv = me_cube_012.uv_layers.new(name='UVMap')
_uv.uv.foreach_set('vector', [0.375, 0.0, 0.625, 0.0, 0.625, 0.25, 0.375, 0.25, 0.375, 0.25, 0.625, 0.25, 0.625, 0.5, 0.375, 0.5, 0.375, 0.5, 0.625, 0.5, 0.625, 0.75, 0.375, 0.75, 0.375, 0.75, 0.625, 0.75, 0.625, 1.0, 0.375, 1.0, 0.125, 0.5, 0.375, 0.5, 0.375, 0.75, 0.125, 0.75, 0.625, 0.5, 0.875, 0.5, 0.875, 0.75, 0.625, 0.75])
me_cube_012.materials.append(mat_material_wood)
me_cube_012.use_remesh_fix_poles = True
me_cube_012.use_remesh_preserve_attributes = False
me_cube_012.use_mirror_vertex_groups = False
me_cube_012.update()

# ---- objects
ob_light = bpy.data.objects.new('Light', light_light)
ob_camera = bpy.data.objects.new('Camera', cam_camera)
ob_legfrontleft = bpy.data.objects.new('LegFrontLeft', me_cube_001)
ob_legfrontright = bpy.data.objects.new('LegFrontRight', me_cube)
ob_legrearleft = bpy.data.objects.new('LegRearLeft', me_cube_003)
ob_legrearright = bpy.data.objects.new('LegRearRight', me_cube_002)
ob_table = bpy.data.objects.new('Table', me_cube_004)
ob_wallleft = bpy.data.objects.new('WallLeft', me_cube_007)
ob_wallright = bpy.data.objects.new('WallRight', me_cube_006)
ob_hole = bpy.data.objects.new('Hole', me_cylinder)
ob_back = bpy.data.objects.new('Back', me_cube_005)
ob_supportlowercenter = bpy.data.objects.new('SupportLowerCenter', me_cube_010)
ob_supportlowerfront = bpy.data.objects.new('SupportLowerFront', me_cube_008)
ob_supportlowerrear = bpy.data.objects.new('SupportLowerRear', me_cube_009)
ob_chutefront = bpy.data.objects.new('ChuteFront', me_cube_011)
ob_chuteleft = bpy.data.objects.new('ChuteLeft', me_cube_014)
ob_chuteright = bpy.data.objects.new('ChuteRight', me_cube_013)
ob_chuteslope = bpy.data.objects.new('ChuteSlope', me_cube_012)

# ---- transforms, parenting, visibility, modifiers, constraints
ob_light.location = (4.076, 1.005, 5.904)
ob_light.rotation_euler = (0.6503, 0.05522, 1.866)
ob_light.lock_rotations_4d = False
ob_light.empty_display_type = 'ARROWS'
ob_light.color = (0.0, 0.0, 0.0, 0.0)
ob_light.lineart.crease_threshold = 0.0
ob_camera.location = (3.0, -2.913, 2.495)
ob_camera.rotation_euler = (1.109, 0.0, 0.8149)
ob_camera.lock_rotations_4d = False
ob_camera.empty_display_type = 'ARROWS'
ob_camera.color = (0.0, 0.0, 0.0, 0.0)
ob_camera.display_type = 'WIRE'
ob_camera.lineart.crease_threshold = 0.0
ob_legfrontleft.location = (0.25, -0.25, 0.3)
ob_legfrontleft.scale = (0.015, 0.015, 0.3)
ob_legfrontleft.lock_rotations_4d = False
ob_legfrontleft.empty_display_type = 'ARROWS'
ob_legfrontleft.lineart.crease_threshold = 0.0
ob_legfrontright.location = (0.25, 0.25, 0.3)
ob_legfrontright.scale = (0.015, 0.015, 0.3)
ob_legfrontright.lock_rotations_4d = False
ob_legfrontright.empty_display_type = 'ARROWS'
ob_legfrontright.lineart.crease_threshold = 0.0
ob_legrearleft.location = (-0.25, -0.25, 0.3)
ob_legrearleft.scale = (0.015, 0.015, 0.3)
ob_legrearleft.lock_rotations_4d = False
ob_legrearleft.empty_display_type = 'ARROWS'
ob_legrearleft.lineart.crease_threshold = 0.0
ob_legrearright.location = (-0.25, 0.25, 0.3)
ob_legrearright.scale = (0.015, 0.015, 0.3)
ob_legrearright.lock_rotations_4d = False
ob_legrearright.empty_display_type = 'ARROWS'
ob_legrearright.lineart.crease_threshold = 0.0
ob_table.location = (0.0, 0.0, 0.61)
ob_table.scale = (0.27, 0.27, 0.01)
ob_table.lineart.crease_threshold = 0.0
ob_wallleft.location = (0.0, -0.282, 0.67)
ob_wallleft.scale = (0.27, 0.01, 0.13)
ob_wallleft.lineart.crease_threshold = 0.0
ob_wallright.location = (0.0, 0.278, 0.67)
ob_wallright.scale = (0.27, 0.01, 0.13)
ob_wallright.lineart.crease_threshold = 0.0
ob_hole.location = (0.0, 0.0, 0.6)
ob_hole.scale = (0.025, 0.025, 0.025)
ob_hole.lineart.crease_threshold = 0.0
ob_back.location = (-0.26, 0.0, 0.71)
ob_back.scale = (0.01, 0.27, 0.09)
ob_back.lineart.crease_threshold = 0.0
ob_supportlowercenter.location = (0.0, 0.0, 0.2)
ob_supportlowercenter.scale = (0.235, 0.015, 0.015)
ob_supportlowercenter.lineart.crease_threshold = 0.0
ob_supportlowerfront.location = (0.25, 0.0, 0.2)
ob_supportlowerfront.scale = (0.015, 0.235, 0.015)
ob_supportlowerfront.lineart.crease_threshold = 0.0
ob_supportlowerrear.location = (-0.25, 0.0, 0.2)
ob_supportlowerrear.scale = (0.015, 0.235, 0.015)
ob_supportlowerrear.lineart.crease_threshold = 0.0
ob_chutefront.location = (0.225, 0.0, 0.37)
ob_chutefront.scale = (0.01, 0.265, 0.05)
ob_chutefront.lineart.crease_threshold = 0.0
ob_chuteleft.location = (0.11, -0.11, 0.5)
ob_chuteleft.rotation_euler = (0.0, 0.7854, 0.0)
ob_chuteleft.scale = (0.2, 0.01, 0.05)
ob_chuteleft.lineart.crease_threshold = 0.0
ob_chuteright.location = (0.11, 0.11, 0.5)
ob_chuteright.rotation_euler = (0.0, 0.7854, 0.0)
ob_chuteright.scale = (0.2, 0.01, 0.05)
ob_chuteright.lineart.crease_threshold = 0.0
ob_chuteslope.location = (0.08, 0.0, 0.47)
ob_chuteslope.rotation_euler = (0.0, 0.7854, 0.0)
ob_chuteslope.scale = (0.2, 0.1, 0.01)
ob_chuteslope.lineart.crease_threshold = 0.0

# ---- collection membership
col_collection.objects.link(ob_light)
col_collection.objects.link(ob_camera)
col_legs.objects.link(ob_legfrontleft)
col_legs.objects.link(ob_legfrontright)
col_legs.objects.link(ob_legrearleft)
col_legs.objects.link(ob_legrearright)
col_table.objects.link(ob_table)
col_table.objects.link(ob_wallleft)
col_table.objects.link(ob_wallright)
col_table.objects.link(ob_hole)
col_table.objects.link(ob_back)
col_support.objects.link(ob_supportlowercenter)
col_support.objects.link(ob_supportlowerfront)
col_support.objects.link(ob_supportlowerrear)
col_chute.objects.link(ob_chutefront)
col_chute.objects.link(ob_chuteleft)
col_chute.objects.link(ob_chuteright)
col_chute.objects.link(ob_chuteslope)

# ---- scene / render settings (as saved in the file)
scene.camera = ob_camera
scene.frame_start = 1; scene.frame_end = 250; scene.frame_set(1)
scene.render.engine = 'BLENDER_EEVEE_NEXT'
scene.cycles.use_denoising = False
scene.cycles.samples = 128
scene.cycles.sampling_pattern = 'TABULATED_SOBOL'
scene.cycles.use_adaptive_sampling = False
scene.cycles.use_light_tree = False
scene.view_settings.view_transform = 'Filmic'
bpy.context.view_layer.update()
